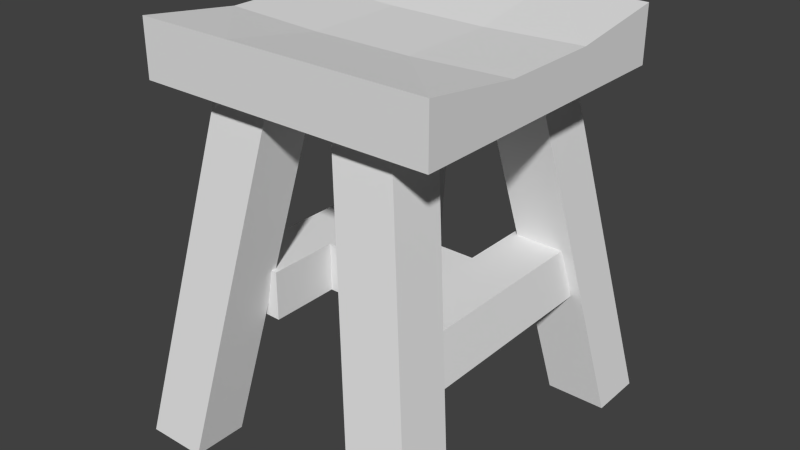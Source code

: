 # Source: WoodenStool.blend  (saved by Blender 2.67.0; exported with 4.5.12 LTS)
import bpy
from mathutils import Matrix  # noqa: F401  (used for matrix-valued properties, if any)

bpy.ops.wm.read_factory_settings(use_empty=True)
scene = bpy.context.scene
scene.name = 'Scene'

# ---- collections
col_collection_1 = bpy.data.collections.new('Collection 1'); scene.collection.children.link(col_collection_1)

# ---- materials (node trees are filled in below, after node groups)
mat_material = bpy.data.materials.new('Material')
mat_material.alpha_threshold = 0.0
mat_material.use_transparent_shadow = False
mat_material.roughness = 0.5
mat_material.line_color = (0.0, 0.0, 0.0, 1.0)

# ---- material node trees

# ---- world
world_world = bpy.data.worlds.new('World'); scene.world = world_world
world_world.color = (0.05088, 0.05088, 0.05088)
world_world.use_sun_shadow = False
world_world.sun_shadow_jitter_overblur = 0.0
world_world.cycles.sampling_method = 'MANUAL'
world_world.cycles.sample_map_resolution = 256

# ---- meshes
me_cube = bpy.data.meshes.new('Cube')
me_cube.from_pydata([(-0.9778, -3.836, -8.021), (-0.9778, 3.836, -8.021), (0.9778, 3.836, -8.021), (0.9778, -3.836, -8.021), (-0.9778, -3.836, -10.28), (-0.9778, 3.836, -10.28), (0.9778, 3.836, -10.28), (0.9778, -3.836, -10.28), (-0.9778, -1.279, -9.716), (-0.9778, 1.279, -9.716), (-0.9778, 1.279, -8.021), (-0.9778, -1.279, -8.021), (0.9778, 1.279, -9.716), (0.9778, -1.279, -9.716), (0.9778, -1.279, -8.021), (0.9778, 1.279, -8.021), (-0.3259, 3.836, -10.28), (0.3259, 3.836, -10.28), (0.3259, 3.836, -8.021), (-0.3259, 3.836, -8.021), (0.3259, -3.836, -10.28), (-0.3259, -3.836, -10.28), (-0.3259, -3.836, -8.021), (0.3259, -3.836, -8.021), (-0.3259, -1.279, -8.021), (0.3259, -1.279, -8.021), (-0.3259, 1.279, -8.021), (0.3259, 1.279, -8.021), (0.3259, -1.279, -9.567), (-0.3259, -1.279, -9.567), (0.3259, 1.279, -9.567), (-0.3259, 1.279, -9.567), (-0.626, -4.634, 6.093), (-1.025, -4.634, 6.093), (-1.025, -3.215, 6.093), (-0.626, -3.215, 6.093), (-0.2136, -3.152, -8.369), (-0.6128, -3.152, -8.369), (-0.6128, -1.733, -8.369), (-0.2136, -1.733, -8.369), (-0.626, 4.606, 6.093), (-1.025, 4.606, 6.093), (-1.025, 3.188, 6.093), (-0.626, 3.188, 6.093), (-0.2136, 3.124, -8.369), (-0.6128, 3.124, -8.369), (-0.6128, 1.706, -8.369), (-0.2136, 1.706, -8.369), (0.626, -4.634, 6.093), (1.025, -4.634, 6.093), (1.025, -3.215, 6.093), (0.626, -3.215, 6.093), (0.2136, -3.152, -8.369), (0.6128, -3.152, -8.369), (0.6128, -1.733, -8.369), (0.2136, -1.733, -8.369), (0.626, 4.606, 6.093), (1.025, 4.606, 6.093), (1.025, 3.188, 6.093), (0.626, 3.188, 6.093), (0.2136, 3.124, -8.369), (0.6128, 3.124, -8.369), (0.6128, 1.706, -8.369), (0.2136, 1.706, -8.369), (-0.3868, 0.8091, -1.0), (-0.3868, -0.8094, 1.0), (-0.3868, 0.8091, 1.0), (-0.3868, -0.8094, -1.0), (-0.7458, -2.632, -0.9668), (-0.7458, 2.629, -0.9669), (-0.8112, -2.632, 0.9667), (-0.8111, 2.629, 0.9664), (-0.387, 2.629, -1.0), (-0.3868, -2.632, 1.0), (-0.387, 2.629, 0.9996), (-0.3868, -2.632, -1.0), (0.0, 0.8091, 1.0), (0.0, 0.8091, -1.0), (0.0, -0.8094, 1.0), (0.0, -0.8094, -1.0), (0.3868, 0.8091, -1.0), (0.3868, -0.8094, 1.0), (0.3868, 0.8091, 1.0), (0.3868, -0.8094, -1.0), (0.7458, -2.632, -0.9668), (0.7458, 2.629, -0.9669), (0.8112, -2.632, 0.9667), (0.8111, 2.629, 0.9664), (0.387, 2.629, -1.0), (0.3868, -2.632, 1.0), (0.387, 2.629, 0.9996), (0.3868, -2.632, -1.0)], [], [(9, 10, 1, 5), (17, 18, 2, 6), (13, 14, 3, 7), (21, 22, 0, 4), (27, 15, 2, 18), (31, 9, 5, 16), (4, 0, 11, 8), (8, 11, 10, 9), (6, 2, 15, 12), (12, 15, 14, 13), (23, 3, 14, 25), (25, 14, 15, 27), (21, 4, 8, 29), (29, 8, 9, 31), (5, 1, 19, 16), (16, 19, 18, 17), (7, 3, 23, 20), (20, 23, 22, 21), (10, 26, 19, 1), (26, 27, 18, 19), (12, 30, 17, 6), (30, 31, 16, 17), (0, 22, 24, 11), (22, 23, 25, 24), (11, 24, 26, 10), (24, 25, 27, 26), (7, 20, 28, 13), (20, 21, 29, 28), (13, 28, 30, 12), (28, 29, 31, 30), (36, 32, 33, 37), (37, 33, 34, 38), (38, 34, 35, 39), (39, 35, 32, 36), (32, 35, 34, 33), (39, 36, 37, 38), (44, 45, 41, 40), (45, 46, 42, 41), (46, 47, 43, 42), (47, 44, 40, 43), (40, 41, 42, 43), (47, 46, 45, 44), (52, 53, 49, 48), (53, 54, 50, 49), (54, 55, 51, 50), (55, 52, 48, 51), (48, 49, 50, 51), (55, 54, 53, 52), (60, 56, 57, 61), (61, 57, 58, 62), (62, 58, 59, 63), (63, 59, 56, 60), (56, 59, 58, 57), (63, 60, 61, 62), (66, 64, 72, 74), (65, 66, 74, 73), (66, 76, 77, 64), (67, 64, 77, 79), (78, 65, 67, 79), (78, 76, 66, 65), (67, 65, 73, 75), (64, 67, 75, 72), (70, 71, 69, 68), (73, 70, 68, 75), (73, 74, 71, 70), (68, 69, 72, 75), (71, 74, 72, 69), (82, 90, 88, 80), (81, 89, 90, 82), (82, 80, 77, 76), (83, 79, 77, 80), (78, 79, 83, 81), (78, 81, 82, 76), (83, 91, 89, 81), (80, 88, 91, 83), (86, 84, 85, 87), (89, 91, 84, 86), (89, 86, 87, 90), (84, 91, 88, 85), (87, 85, 88, 90)])
_uv = me_cube.uv_layers.new(name='UVMap')
_uv.uv.foreach_set('vector', [0.4426, 0.3736, 0.5042, 0.3738, 0.5045, 0.2808, 0.4223, 0.2805, 0.1628, 0.6172, 0.1626, 0.535, 0.1389, 0.5351, 0.1391, 0.6173, 0.4426, 0.09349, 0.5042, 0.09368, 0.5045, 0.0006536, 0.4223, 0.0004014, 0.04808, 0.5347, 0.04782, 0.6169, 0.07154, 0.617, 0.07179, 0.5348, 0.5293, 0.1865, 0.5056, 0.1865, 0.5053, 0.2795, 0.529, 0.2796, 0.5295, 0.4668, 0.5058, 0.4668, 0.5061, 0.5599, 0.5298, 0.5598, 0.4214, 0.5596, 0.5036, 0.5599, 0.5039, 0.4669, 0.4423, 0.4667, 0.4423, 0.4667, 0.5039, 0.4669, 0.5042, 0.3738, 0.4426, 0.3736, 0.4214, 0.2795, 0.5036, 0.2797, 0.5039, 0.1867, 0.4423, 0.1865, 0.4423, 0.1865, 0.5039, 0.1867, 0.5042, 0.09368, 0.4426, 0.09349, 0.5299, 0.0004741, 0.5061, 0.0004014, 0.5059, 0.09343, 0.5296, 0.0935, 0.5296, 0.0935, 0.5059, 0.09343, 0.5056, 0.1865, 0.5293, 0.1865, 0.529, 0.2807, 0.5053, 0.2808, 0.5056, 0.3738, 0.5293, 0.3737, 0.5293, 0.3737, 0.5056, 0.3738, 0.5058, 0.4668, 0.5295, 0.4668, 0.2103, 0.6171, 0.21, 0.5348, 0.1863, 0.5349, 0.1865, 0.6171, 0.1865, 0.6171, 0.1863, 0.5349, 0.1626, 0.535, 0.1628, 0.6172, 0.0006537, 0.5346, 0.0004014, 0.6168, 0.02411, 0.6169, 0.02437, 0.5346, 0.02437, 0.5346, 0.02411, 0.6169, 0.04782, 0.6169, 0.04808, 0.5347, 0.5767, 0.1867, 0.553, 0.1866, 0.5527, 0.2796, 0.5764, 0.2797, 0.553, 0.1866, 0.5293, 0.1865, 0.529, 0.2796, 0.5527, 0.2796, 0.577, 0.4666, 0.5533, 0.4667, 0.5535, 0.5597, 0.5773, 0.5596, 0.5533, 0.4667, 0.5295, 0.4668, 0.5298, 0.5598, 0.5535, 0.5597, 0.5773, 0.0006196, 0.5536, 0.0005469, 0.5533, 0.09358, 0.577, 0.09365, 0.5536, 0.0005469, 0.5299, 0.0004741, 0.5296, 0.0935, 0.5533, 0.09358, 0.577, 0.09365, 0.5533, 0.09358, 0.553, 0.1866, 0.5767, 0.1867, 0.5533, 0.09358, 0.5296, 0.0935, 0.5293, 0.1865, 0.553, 0.1866, 0.5764, 0.2805, 0.5527, 0.2806, 0.553, 0.3736, 0.5767, 0.3736, 0.5527, 0.2806, 0.529, 0.2807, 0.5293, 0.3737, 0.553, 0.3736, 0.5767, 0.3736, 0.553, 0.3736, 0.5533, 0.4667, 0.577, 0.4666, 0.553, 0.3736, 0.5293, 0.3737, 0.5295, 0.4668, 0.5533, 0.4667, 0.7214, 0.4729, 0.7219, 0.9992, 0.7364, 0.9996, 0.7359, 0.4733, 0.3693, 0.005617, 0.3688, 0.5346, 0.4202, 0.5294, 0.4206, 0.0004014, 0.7675, 0.9992, 0.768, 0.4729, 0.7535, 0.4733, 0.753, 0.9996, 0.2111, 0.0004014, 0.2115, 0.5294, 0.2628, 0.5346, 0.2624, 0.005617, 0.3009, 0.5354, 0.3008, 0.5871, 0.3153, 0.5871, 0.3154, 0.5355, 0.2854, 0.5354, 0.2853, 0.5871, 0.2998, 0.5871, 0.3, 0.5355, 0.7372, 0.9996, 0.7517, 0.9992, 0.7522, 0.4729, 0.7377, 0.4733, 0.315, 0.005617, 0.2637, 0.0004014, 0.2641, 0.5294, 0.3154, 0.5346, 0.7833, 0.4733, 0.7688, 0.4729, 0.7693, 0.9992, 0.7838, 0.9996, 0.368, 0.0004014, 0.3167, 0.005617, 0.3162, 0.5346, 0.3676, 0.5294, 0.3834, 0.5354, 0.3688, 0.5355, 0.369, 0.5871, 0.3835, 0.5871, 0.3905, 0.5871, 0.405, 0.5871, 0.4051, 0.5355, 0.3906, 0.5354, 0.8004, 0.9996, 0.8149, 0.9992, 0.8154, 0.4729, 0.8008, 0.4733, 0.2098, 0.005617, 0.1584, 0.0004014, 0.1589, 0.5288, 0.2103, 0.534, 0.8465, 0.4733, 0.832, 0.4729, 0.8324, 0.9992, 0.8469, 0.9996, 0.05228, 0.0004014, 0.0009348, 0.005617, 0.0004014, 0.5338, 0.05174, 0.5285, 0.2783, 0.5355, 0.2638, 0.5354, 0.2637, 0.5871, 0.2782, 0.5871, 0.5199, 0.5607, 0.5054, 0.5607, 0.5053, 0.6123, 0.5198, 0.6123, 0.8162, 0.4729, 0.8166, 0.9992, 0.8311, 0.9996, 0.8307, 0.4733, 0.1063, 0.005617, 0.1058, 0.534, 0.1571, 0.5288, 0.1576, 0.0004014, 0.7991, 0.9992, 0.7996, 0.4729, 0.7851, 0.4733, 0.7846, 0.9996, 0.05308, 0.0004014, 0.05361, 0.5285, 0.105, 0.5338, 0.1044, 0.005617, 0.4205, 0.5871, 0.4206, 0.5355, 0.4061, 0.5354, 0.4059, 0.5871, 0.5771, 0.6123, 0.5773, 0.5607, 0.5627, 0.5607, 0.5626, 0.6123, 0.6512, 0.06681, 0.5785, 0.06659, 0.5787, 0.0004014, 0.6514, 0.0006245, 0.6838, 0.4058, 0.6836, 0.3469, 0.6834, 0.2808, 0.684, 0.4721, 0.5781, 0.1929, 0.5922, 0.1928, 0.5924, 0.2656, 0.5783, 0.2656, 0.1099, 0.5938, 0.1097, 0.5349, 0.1238, 0.5349, 0.124, 0.5938, 0.09066, 0.5346, 0.1047, 0.5346, 0.105, 0.6073, 0.09089, 0.6074, 0.2251, 0.5355, 0.2253, 0.5943, 0.2112, 0.5944, 0.2111, 0.5355, 0.5783, 0.1255, 0.651, 0.1257, 0.6508, 0.192, 0.5781, 0.1918, 0.5785, 0.06659, 0.5783, 0.1255, 0.5781, 0.1918, 0.5787, 0.0004014, 0.5786, 0.6645, 0.5781, 0.4731, 0.6484, 0.4729, 0.649, 0.6643, 0.2474, 0.5354, 0.2628, 0.5366, 0.2607, 0.6069, 0.2476, 0.6082, 0.6676, 0.2807, 0.6682, 0.4721, 0.6528, 0.4721, 0.6522, 0.2808, 0.6826, 0.0004414, 0.6821, 0.1918, 0.669, 0.1918, 0.6696, 0.0004014, 0.3518, 0.607, 0.3364, 0.6082, 0.3366, 0.5354, 0.3496, 0.5367, 0.5782, 0.347, 0.5781, 0.2808, 0.6508, 0.2805, 0.651, 0.3467, 0.6836, 0.1255, 0.6834, 0.1918, 0.684, 0.0004414, 0.6838, 0.06663, 0.6062, 0.1928, 0.6064, 0.2655, 0.5924, 0.2656, 0.5922, 0.1928, 0.1381, 0.5937, 0.124, 0.5938, 0.1238, 0.5349, 0.1379, 0.5348, 0.09066, 0.5346, 0.09089, 0.6074, 0.07682, 0.6074, 0.07659, 0.5346, 0.2251, 0.5355, 0.2392, 0.5354, 0.2394, 0.5943, 0.2253, 0.5943, 0.6512, 0.4056, 0.6514, 0.4719, 0.5786, 0.4721, 0.5784, 0.4058, 0.651, 0.3467, 0.6508, 0.2805, 0.6514, 0.4719, 0.6512, 0.4056, 0.72, 0.6645, 0.6498, 0.6643, 0.6504, 0.4729, 0.7206, 0.4731, 0.3526, 0.6082, 0.3528, 0.5354, 0.3659, 0.5367, 0.368, 0.607, 0.6676, 0.1918, 0.6522, 0.1918, 0.6528, 0.0004014, 0.6682, 0.0004488, 0.6826, 0.4721, 0.6696, 0.4721, 0.669, 0.2808, 0.682, 0.2807, 0.3317, 0.5366, 0.3295, 0.6069, 0.3165, 0.6082, 0.3162, 0.5354])
me_cube.materials.append(mat_material)
me_cube.use_remesh_preserve_volume = False
me_cube.use_remesh_preserve_attributes = False
me_cube.use_mirror_vertex_groups = False
me_cube.update()

# ---- objects
ob_cube = bpy.data.objects.new('Cube', me_cube)

# ---- transforms, parenting, visibility, modifiers, constraints
ob_cube.location = (0.0, 0.0, 1.182)
ob_cube.scale = (1.122, 0.286, -0.1811)
ob_cube.lineart.crease_threshold = 0.0

# ---- collection membership
col_collection_1.objects.link(ob_cube)

# ---- scene / render settings (as saved in the file)
scene.frame_start = 1; scene.frame_end = 250; scene.frame_set(1)
scene.render.engine = 'BLENDER_EEVEE_NEXT'
scene.render.image_settings.color_mode = 'RGB'
scene.render.image_settings.compression = 90
scene.render.resolution_percentage = 50
scene.render.dither_intensity = 0.0
scene.render.bake_margin = 2
scene.cycles.use_denoising = False
scene.cycles.samples = 10
scene.cycles.sampling_pattern = 'TABULATED_SOBOL'
scene.cycles.light_sampling_threshold = 0.0
scene.cycles.use_adaptive_sampling = False
scene.cycles.use_light_tree = False
scene.cycles.blur_glossy = 0.0
scene.cycles.volume_bounces = 1
scene.cycles.pixel_filter_type = 'GAUSSIAN'
scene.cycles.sample_clamp_indirect = 0.0
scene.view_settings.view_transform = 'Standard'
bpy.context.view_layer.update()

# ---- added for rendering (the .blend has no active camera and no usable light): camera, sun
cam_auto = bpy.data.cameras.new('AutoCamera')
cam_auto.lens = 50.0
cam_auto.sensor_width = 36.0
cam_auto.clip_end = 1000.0
ob_auto_camera = bpy.data.objects.new('AutoCamera', cam_auto)
scene.collection.objects.link(ob_auto_camera)
ob_auto_camera.location = (4.24669, -5.09998, 4.95879)
ob_auto_camera.rotation_euler = (1.09748, -7.21219e-08, 0.694738)
scene.camera = ob_auto_camera
light_auto_sun = bpy.data.lights.new('AutoSun', 'SUN')
light_auto_sun.energy = 3.0
light_auto_sun.angle = 0.0523599
ob_auto_sun = bpy.data.objects.new('AutoSun', light_auto_sun)
scene.collection.objects.link(ob_auto_sun)
ob_auto_sun.rotation_euler = (0.872665, 0.174533, 0.523599)
bpy.context.view_layer.update()

